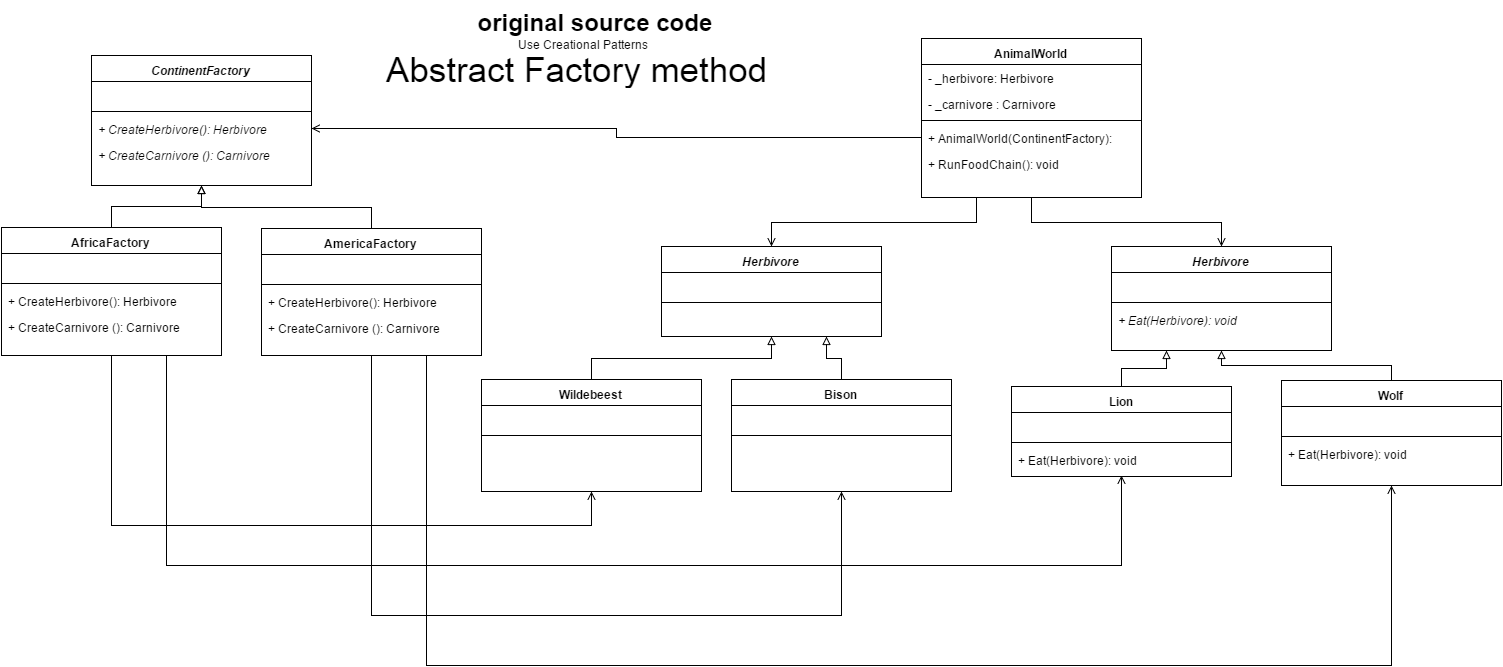

The diagram above was exported from draw.io. Its source (the exported page's mxGraphModel, read from the mxfile embedded in the PNG):
<mxGraphModel dx="880" dy="494" grid="1" gridSize="10" guides="1" tooltips="1" connect="1" fold="1" page="1" pageScale="1" pageWidth="826" pageHeight="1169" background="#ffffff" math="0">
  <root>
    <mxCell id="0" />
    <mxCell id="1" parent="0" />
    <mxCell id="2" value="&lt;span&gt;&lt;i&gt;Herbivore&lt;/i&gt;&lt;/span&gt;&lt;br&gt;" style="swimlane;html=1;fontStyle=1;align=center;verticalAlign=top;childLayout=stackLayout;horizontal=1;startSize=26;horizontalStack=0;resizeParent=1;resizeLast=0;collapsible=1;marginBottom=0;swimlaneFillColor=#ffffff;" parent="1" vertex="1">
      <mxGeometry x="720" y="281" width="220" height="90" as="geometry" />
    </mxCell>
    <mxCell id="3" value="&amp;nbsp;&amp;nbsp;" style="text;html=1;strokeColor=none;fillColor=none;align=left;verticalAlign=top;spacingLeft=4;spacingRight=4;whiteSpace=wrap;overflow=hidden;rotatable=0;points=[[0,0.5],[1,0.5]];portConstraint=eastwest;" parent="2" vertex="1">
      <mxGeometry y="26" width="220" height="26" as="geometry" />
    </mxCell>
    <mxCell id="4" value="" style="line;html=1;strokeWidth=1;fillColor=none;align=left;verticalAlign=middle;spacingTop=-1;spacingLeft=3;spacingRight=3;rotatable=0;labelPosition=right;points=[];portConstraint=eastwest;" parent="2" vertex="1">
      <mxGeometry y="52" width="220" height="8" as="geometry" />
    </mxCell>
    <mxCell id="8" value="&lt;span&gt;AfricaFactory&lt;/span&gt;&lt;br&gt;" style="swimlane;html=1;fontStyle=1;align=center;verticalAlign=top;childLayout=stackLayout;horizontal=1;startSize=26;horizontalStack=0;resizeParent=1;resizeLast=0;collapsible=1;marginBottom=0;swimlaneFillColor=#ffffff;" parent="1" vertex="1">
      <mxGeometry x="60" y="262" width="220" height="128" as="geometry">
        <mxRectangle x="100" y="223" width="130" height="26" as="alternateBounds" />
      </mxGeometry>
    </mxCell>
    <mxCell id="9" value="&amp;nbsp;&amp;nbsp;" style="text;html=1;strokeColor=none;fillColor=none;align=left;verticalAlign=top;spacingLeft=4;spacingRight=4;whiteSpace=wrap;overflow=hidden;rotatable=0;points=[[0,0.5],[1,0.5]];portConstraint=eastwest;" parent="8" vertex="1">
      <mxGeometry y="26" width="220" height="26" as="geometry" />
    </mxCell>
    <mxCell id="10" value="" style="line;html=1;strokeWidth=1;fillColor=none;align=left;verticalAlign=middle;spacingTop=-1;spacingLeft=3;spacingRight=3;rotatable=0;labelPosition=right;points=[];portConstraint=eastwest;" parent="8" vertex="1">
      <mxGeometry y="52" width="220" height="8" as="geometry" />
    </mxCell>
    <mxCell id="11" value="+&amp;nbsp;&lt;span&gt;CreateHerbivore&lt;/span&gt;():&amp;nbsp;&lt;span&gt;Herbivore &lt;/span&gt;" style="text;html=1;strokeColor=none;fillColor=none;align=left;verticalAlign=top;spacingLeft=4;spacingRight=4;whiteSpace=wrap;overflow=hidden;rotatable=0;points=[[0,0.5],[1,0.5]];portConstraint=eastwest;" parent="8" vertex="1">
      <mxGeometry y="60" width="220" height="26" as="geometry" />
    </mxCell>
    <mxCell id="12" value="+&amp;nbsp;&lt;span&gt;Create&lt;/span&gt;&lt;span&gt;Carnivore &lt;/span&gt;():&amp;nbsp;&lt;span&gt;Carnivore &lt;/span&gt;" style="text;html=1;strokeColor=none;fillColor=none;align=left;verticalAlign=top;spacingLeft=4;spacingRight=4;whiteSpace=wrap;overflow=hidden;rotatable=0;points=[[0,0.5],[1,0.5]];portConstraint=eastwest;" parent="8" vertex="1">
      <mxGeometry y="86" width="220" height="26" as="geometry" />
    </mxCell>
    <mxCell id="13" value="&lt;span&gt;AmericaFactory&lt;/span&gt;&lt;br&gt;" style="swimlane;html=1;fontStyle=1;align=center;verticalAlign=top;childLayout=stackLayout;horizontal=1;startSize=26;horizontalStack=0;resizeParent=1;resizeLast=0;collapsible=1;marginBottom=0;swimlaneFillColor=#ffffff;" parent="1" vertex="1">
      <mxGeometry x="320" y="263" width="220" height="127" as="geometry">
        <mxRectangle x="100" y="223" width="130" height="26" as="alternateBounds" />
      </mxGeometry>
    </mxCell>
    <mxCell id="14" value="&amp;nbsp;&amp;nbsp;" style="text;html=1;strokeColor=none;fillColor=none;align=left;verticalAlign=top;spacingLeft=4;spacingRight=4;whiteSpace=wrap;overflow=hidden;rotatable=0;points=[[0,0.5],[1,0.5]];portConstraint=eastwest;" parent="13" vertex="1">
      <mxGeometry y="26" width="220" height="26" as="geometry" />
    </mxCell>
    <mxCell id="15" value="" style="line;html=1;strokeWidth=1;fillColor=none;align=left;verticalAlign=middle;spacingTop=-1;spacingLeft=3;spacingRight=3;rotatable=0;labelPosition=right;points=[];portConstraint=eastwest;" parent="13" vertex="1">
      <mxGeometry y="52" width="220" height="8" as="geometry" />
    </mxCell>
    <mxCell id="16" value="+&amp;nbsp;&lt;span&gt;CreateHerbivore&lt;/span&gt;():&amp;nbsp;&lt;span&gt;Herbivore &lt;/span&gt;" style="text;html=1;strokeColor=none;fillColor=none;align=left;verticalAlign=top;spacingLeft=4;spacingRight=4;whiteSpace=wrap;overflow=hidden;rotatable=0;points=[[0,0.5],[1,0.5]];portConstraint=eastwest;" parent="13" vertex="1">
      <mxGeometry y="60" width="220" height="26" as="geometry" />
    </mxCell>
    <mxCell id="17" value="+&amp;nbsp;&lt;span&gt;Create&lt;/span&gt;&lt;span&gt;Carnivore &lt;/span&gt;():&amp;nbsp;&lt;span&gt;Carnivore &lt;/span&gt;" style="text;html=1;strokeColor=none;fillColor=none;align=left;verticalAlign=top;spacingLeft=4;spacingRight=4;whiteSpace=wrap;overflow=hidden;rotatable=0;points=[[0,0.5],[1,0.5]];portConstraint=eastwest;" parent="13" vertex="1">
      <mxGeometry y="86" width="220" height="26" as="geometry" />
    </mxCell>
    <mxCell id="18" value="&lt;span&gt;&lt;i&gt;ContinentFactory&lt;/i&gt;&lt;/span&gt;" style="swimlane;html=1;fontStyle=1;align=center;verticalAlign=top;childLayout=stackLayout;horizontal=1;startSize=26;horizontalStack=0;resizeParent=1;resizeLast=0;collapsible=1;marginBottom=0;swimlaneFillColor=#ffffff;" parent="1" vertex="1">
      <mxGeometry x="150" y="90" width="220" height="130" as="geometry" />
    </mxCell>
    <mxCell id="19" value="&amp;nbsp;&amp;nbsp;" style="text;html=1;strokeColor=none;fillColor=none;align=left;verticalAlign=top;spacingLeft=4;spacingRight=4;whiteSpace=wrap;overflow=hidden;rotatable=0;points=[[0,0.5],[1,0.5]];portConstraint=eastwest;" parent="18" vertex="1">
      <mxGeometry y="26" width="220" height="26" as="geometry" />
    </mxCell>
    <mxCell id="20" value="" style="line;html=1;strokeWidth=1;fillColor=none;align=left;verticalAlign=middle;spacingTop=-1;spacingLeft=3;spacingRight=3;rotatable=0;labelPosition=right;points=[];portConstraint=eastwest;" parent="18" vertex="1">
      <mxGeometry y="52" width="220" height="8" as="geometry" />
    </mxCell>
    <mxCell id="21" value="&lt;i&gt;+&amp;nbsp;&lt;span&gt;CreateHerbivore&lt;/span&gt;():&amp;nbsp;&lt;span&gt;Herbivore &lt;/span&gt;&lt;/i&gt;" style="text;html=1;strokeColor=none;fillColor=none;align=left;verticalAlign=top;spacingLeft=4;spacingRight=4;whiteSpace=wrap;overflow=hidden;rotatable=0;points=[[0,0.5],[1,0.5]];portConstraint=eastwest;" parent="18" vertex="1">
      <mxGeometry y="60" width="220" height="26" as="geometry" />
    </mxCell>
    <mxCell id="22" value="&lt;i&gt;+&amp;nbsp;&lt;span&gt;Create&lt;/span&gt;&lt;span&gt;Carnivore &lt;/span&gt;():&amp;nbsp;&lt;span&gt;Carnivore &lt;/span&gt;&lt;/i&gt;" style="text;html=1;strokeColor=none;fillColor=none;align=left;verticalAlign=top;spacingLeft=4;spacingRight=4;whiteSpace=wrap;overflow=hidden;rotatable=0;points=[[0,0.5],[1,0.5]];portConstraint=eastwest;" parent="18" vertex="1">
      <mxGeometry y="86" width="220" height="26" as="geometry" />
    </mxCell>
    <mxCell id="23" value="&lt;span&gt;&lt;i&gt;Herbivore&lt;/i&gt;&lt;/span&gt;&lt;br&gt;" style="swimlane;html=1;fontStyle=1;align=center;verticalAlign=top;childLayout=stackLayout;horizontal=1;startSize=26;horizontalStack=0;resizeParent=1;resizeLast=0;collapsible=1;marginBottom=0;swimlaneFillColor=#ffffff;" parent="1" vertex="1">
      <mxGeometry x="1170" y="281" width="220" height="104" as="geometry" />
    </mxCell>
    <mxCell id="24" value="&amp;nbsp;&amp;nbsp;" style="text;html=1;strokeColor=none;fillColor=none;align=left;verticalAlign=top;spacingLeft=4;spacingRight=4;whiteSpace=wrap;overflow=hidden;rotatable=0;points=[[0,0.5],[1,0.5]];portConstraint=eastwest;" parent="23" vertex="1">
      <mxGeometry y="26" width="220" height="26" as="geometry" />
    </mxCell>
    <mxCell id="25" value="" style="line;html=1;strokeWidth=1;fillColor=none;align=left;verticalAlign=middle;spacingTop=-1;spacingLeft=3;spacingRight=3;rotatable=0;labelPosition=right;points=[];portConstraint=eastwest;" parent="23" vertex="1">
      <mxGeometry y="52" width="220" height="8" as="geometry" />
    </mxCell>
    <mxCell id="26" value="&lt;i&gt;+&amp;nbsp;&lt;span&gt;Eat&lt;/span&gt;(&lt;span&gt;Herbivore&lt;/span&gt;):&amp;nbsp;&lt;span&gt;void&lt;/span&gt;&lt;/i&gt;" style="text;html=1;strokeColor=none;fillColor=none;align=left;verticalAlign=top;spacingLeft=4;spacingRight=4;whiteSpace=wrap;overflow=hidden;rotatable=0;points=[[0,0.5],[1,0.5]];portConstraint=eastwest;" parent="23" vertex="1">
      <mxGeometry y="60" width="220" height="26" as="geometry" />
    </mxCell>
    <mxCell id="27" value="&lt;span&gt;Wildebeest&lt;/span&gt;&lt;br&gt;" style="swimlane;html=1;fontStyle=1;align=center;verticalAlign=top;childLayout=stackLayout;horizontal=1;startSize=26;horizontalStack=0;resizeParent=1;resizeLast=0;collapsible=1;marginBottom=0;swimlaneFillColor=#ffffff;" parent="1" vertex="1">
      <mxGeometry x="540" y="414" width="220" height="112" as="geometry">
        <mxRectangle x="100" y="223" width="130" height="26" as="alternateBounds" />
      </mxGeometry>
    </mxCell>
    <mxCell id="28" value="&amp;nbsp;&amp;nbsp;" style="text;html=1;strokeColor=none;fillColor=none;align=left;verticalAlign=top;spacingLeft=4;spacingRight=4;whiteSpace=wrap;overflow=hidden;rotatable=0;points=[[0,0.5],[1,0.5]];portConstraint=eastwest;" parent="27" vertex="1">
      <mxGeometry y="26" width="220" height="26" as="geometry" />
    </mxCell>
    <mxCell id="29" value="" style="line;html=1;strokeWidth=1;fillColor=none;align=left;verticalAlign=middle;spacingTop=-1;spacingLeft=3;spacingRight=3;rotatable=0;labelPosition=right;points=[];portConstraint=eastwest;" parent="27" vertex="1">
      <mxGeometry y="52" width="220" height="8" as="geometry" />
    </mxCell>
    <mxCell id="32" value="&lt;span&gt;Lion&lt;/span&gt;&lt;br&gt;" style="swimlane;html=1;fontStyle=1;align=center;verticalAlign=top;childLayout=stackLayout;horizontal=1;startSize=26;horizontalStack=0;resizeParent=1;resizeLast=0;collapsible=1;marginBottom=0;swimlaneFillColor=#ffffff;" parent="1" vertex="1">
      <mxGeometry x="1070" y="421" width="220" height="90" as="geometry" />
    </mxCell>
    <mxCell id="33" value="&amp;nbsp;&amp;nbsp;" style="text;html=1;strokeColor=none;fillColor=none;align=left;verticalAlign=top;spacingLeft=4;spacingRight=4;whiteSpace=wrap;overflow=hidden;rotatable=0;points=[[0,0.5],[1,0.5]];portConstraint=eastwest;" parent="32" vertex="1">
      <mxGeometry y="26" width="220" height="26" as="geometry" />
    </mxCell>
    <mxCell id="34" value="" style="line;html=1;strokeWidth=1;fillColor=none;align=left;verticalAlign=middle;spacingTop=-1;spacingLeft=3;spacingRight=3;rotatable=0;labelPosition=right;points=[];portConstraint=eastwest;" parent="32" vertex="1">
      <mxGeometry y="52" width="220" height="8" as="geometry" />
    </mxCell>
    <mxCell id="35" value="+&amp;nbsp;Eat(Herbivore):&amp;nbsp;void" style="text;html=1;strokeColor=none;fillColor=none;align=left;verticalAlign=top;spacingLeft=4;spacingRight=4;whiteSpace=wrap;overflow=hidden;rotatable=0;points=[[0,0.5],[1,0.5]];portConstraint=eastwest;" parent="32" vertex="1">
      <mxGeometry y="60" width="220" height="26" as="geometry" />
    </mxCell>
    <mxCell id="36" value="&lt;span&gt;Bison&lt;/span&gt;&lt;br&gt;" style="swimlane;html=1;fontStyle=1;align=center;verticalAlign=top;childLayout=stackLayout;horizontal=1;startSize=26;horizontalStack=0;resizeParent=1;resizeLast=0;collapsible=1;marginBottom=0;swimlaneFillColor=#ffffff;" parent="1" vertex="1">
      <mxGeometry x="790" y="414" width="220" height="112" as="geometry">
        <mxRectangle x="100" y="223" width="130" height="26" as="alternateBounds" />
      </mxGeometry>
    </mxCell>
    <mxCell id="37" value="&amp;nbsp;&amp;nbsp;" style="text;html=1;strokeColor=none;fillColor=none;align=left;verticalAlign=top;spacingLeft=4;spacingRight=4;whiteSpace=wrap;overflow=hidden;rotatable=0;points=[[0,0.5],[1,0.5]];portConstraint=eastwest;" parent="36" vertex="1">
      <mxGeometry y="26" width="220" height="26" as="geometry" />
    </mxCell>
    <mxCell id="38" value="" style="line;html=1;strokeWidth=1;fillColor=none;align=left;verticalAlign=middle;spacingTop=-1;spacingLeft=3;spacingRight=3;rotatable=0;labelPosition=right;points=[];portConstraint=eastwest;" parent="36" vertex="1">
      <mxGeometry y="52" width="220" height="8" as="geometry" />
    </mxCell>
    <mxCell id="42" value="&lt;span&gt;Wolf&lt;/span&gt;&lt;br&gt;" style="swimlane;html=1;fontStyle=1;align=center;verticalAlign=top;childLayout=stackLayout;horizontal=1;startSize=26;horizontalStack=0;resizeParent=1;resizeLast=0;collapsible=1;marginBottom=0;swimlaneFillColor=#ffffff;" parent="1" vertex="1">
      <mxGeometry x="1340" y="415" width="220" height="105" as="geometry" />
    </mxCell>
    <mxCell id="43" value="&amp;nbsp;&amp;nbsp;" style="text;html=1;strokeColor=none;fillColor=none;align=left;verticalAlign=top;spacingLeft=4;spacingRight=4;whiteSpace=wrap;overflow=hidden;rotatable=0;points=[[0,0.5],[1,0.5]];portConstraint=eastwest;" parent="42" vertex="1">
      <mxGeometry y="26" width="220" height="26" as="geometry" />
    </mxCell>
    <mxCell id="44" value="" style="line;html=1;strokeWidth=1;fillColor=none;align=left;verticalAlign=middle;spacingTop=-1;spacingLeft=3;spacingRight=3;rotatable=0;labelPosition=right;points=[];portConstraint=eastwest;" parent="42" vertex="1">
      <mxGeometry y="52" width="220" height="8" as="geometry" />
    </mxCell>
    <mxCell id="45" value="+&amp;nbsp;Eat(Herbivore):&amp;nbsp;void" style="text;html=1;strokeColor=none;fillColor=none;align=left;verticalAlign=top;spacingLeft=4;spacingRight=4;whiteSpace=wrap;overflow=hidden;rotatable=0;points=[[0,0.5],[1,0.5]];portConstraint=eastwest;" parent="42" vertex="1">
      <mxGeometry y="60" width="220" height="26" as="geometry" />
    </mxCell>
    <mxCell id="46" value="&lt;span&gt;AnimalWorld&lt;/span&gt;&lt;br&gt;" style="swimlane;html=1;fontStyle=1;align=center;verticalAlign=top;childLayout=stackLayout;horizontal=1;startSize=26;horizontalStack=0;resizeParent=1;resizeLast=0;collapsible=1;marginBottom=0;swimlaneFillColor=#ffffff;" parent="1" vertex="1">
      <mxGeometry x="980" y="73" width="220" height="159" as="geometry" />
    </mxCell>
    <mxCell id="51" value="-&amp;nbsp;&lt;span&gt;_herbivore&lt;/span&gt;:&amp;nbsp;&lt;span&gt;Herbivore &lt;/span&gt;" style="text;html=1;strokeColor=none;fillColor=none;align=left;verticalAlign=top;spacingLeft=4;spacingRight=4;whiteSpace=wrap;overflow=hidden;rotatable=0;points=[[0,0.5],[1,0.5]];portConstraint=eastwest;" parent="46" vertex="1">
      <mxGeometry y="26" width="220" height="26" as="geometry" />
    </mxCell>
    <mxCell id="50" value="&lt;span&gt;-&amp;nbsp;&lt;/span&gt;&lt;span&gt;_c&lt;/span&gt;&lt;span&gt;arnivore &lt;/span&gt;&lt;span&gt;:&amp;nbsp;&lt;/span&gt;&lt;span&gt;Carnivore &lt;/span&gt;" style="text;html=1;strokeColor=none;fillColor=none;align=left;verticalAlign=top;spacingLeft=4;spacingRight=4;whiteSpace=wrap;overflow=hidden;rotatable=0;points=[[0,0.5],[1,0.5]];portConstraint=eastwest;" parent="46" vertex="1">
      <mxGeometry y="52" width="220" height="26" as="geometry" />
    </mxCell>
    <mxCell id="48" value="" style="line;html=1;strokeWidth=1;fillColor=none;align=left;verticalAlign=middle;spacingTop=-1;spacingLeft=3;spacingRight=3;rotatable=0;labelPosition=right;points=[];portConstraint=eastwest;" parent="46" vertex="1">
      <mxGeometry y="78" width="220" height="8" as="geometry" />
    </mxCell>
    <mxCell id="49" value="+&amp;nbsp;&lt;span&gt;AnimalWorld&lt;/span&gt;(&lt;span&gt;ContinentFactory&lt;/span&gt;):&amp;nbsp;" style="text;html=1;strokeColor=none;fillColor=none;align=left;verticalAlign=top;spacingLeft=4;spacingRight=4;whiteSpace=wrap;overflow=hidden;rotatable=0;points=[[0,0.5],[1,0.5]];portConstraint=eastwest;" parent="46" vertex="1">
      <mxGeometry y="86" width="220" height="26" as="geometry" />
    </mxCell>
    <mxCell id="52" value="+&amp;nbsp;&lt;span&gt;RunFoodChain&lt;/span&gt;(): void" style="text;html=1;strokeColor=none;fillColor=none;align=left;verticalAlign=top;spacingLeft=4;spacingRight=4;whiteSpace=wrap;overflow=hidden;rotatable=0;points=[[0,0.5],[1,0.5]];portConstraint=eastwest;" parent="46" vertex="1">
      <mxGeometry y="112" width="220" height="26" as="geometry" />
    </mxCell>
    <mxCell id="63" style="edgeStyle=orthogonalEdgeStyle;rounded=0;html=1;exitX=0.5;exitY=0;startArrow=none;startFill=0;endArrow=block;endFill=0;" parent="1" source="8" edge="1">
      <mxGeometry relative="1" as="geometry">
        <mxPoint x="260" y="220" as="targetPoint" />
      </mxGeometry>
    </mxCell>
    <mxCell id="64" style="edgeStyle=orthogonalEdgeStyle;rounded=0;html=1;exitX=0.5;exitY=0;entryX=0.5;entryY=1;startArrow=none;startFill=0;endArrow=block;endFill=0;" parent="1" source="13" target="18" edge="1">
      <mxGeometry relative="1" as="geometry">
        <Array as="points">
          <mxPoint x="430" y="242" />
          <mxPoint x="260" y="242" />
        </Array>
      </mxGeometry>
    </mxCell>
    <mxCell id="65" value="&lt;b&gt;&lt;font style=&quot;font-size: 24px&quot;&gt;original source code&lt;/font&gt;&lt;/b&gt;" style="text;html=1;" parent="1" vertex="1">
      <mxGeometry x="534" y="36" width="240" height="49" as="geometry" />
    </mxCell>
    <mxCell id="68" value="Use Creational Patterns" style="text;html=1;" parent="1" vertex="1">
      <mxGeometry x="574" y="65" width="170" height="30" as="geometry" />
    </mxCell>
    <mxCell id="79" value="&lt;font style=&quot;font-size: 35px&quot;&gt;Abstract Factory method&lt;/font&gt;" style="text;html=1;strokeColor=none;fillColor=none;align=center;verticalAlign=middle;whiteSpace=wrap;overflow=hidden;" parent="1" vertex="1">
      <mxGeometry x="380" y="79" width="510" height="43" as="geometry" />
    </mxCell>
    <mxCell id="90" style="edgeStyle=orthogonalEdgeStyle;rounded=0;html=1;exitX=0.5;exitY=0;entryX=0.5;entryY=1;startArrow=none;startFill=0;endArrow=block;endFill=0;" parent="1" source="27" target="2" edge="1">
      <mxGeometry relative="1" as="geometry" />
    </mxCell>
    <mxCell id="91" style="edgeStyle=orthogonalEdgeStyle;rounded=0;html=1;exitX=0.5;exitY=0;entryX=0.75;entryY=1;startArrow=none;startFill=0;endArrow=block;endFill=0;" parent="1" source="36" target="2" edge="1">
      <mxGeometry relative="1" as="geometry" />
    </mxCell>
    <mxCell id="92" style="edgeStyle=orthogonalEdgeStyle;rounded=0;html=1;exitX=0.5;exitY=0;entryX=0.25;entryY=1;startArrow=none;startFill=0;endArrow=block;endFill=0;" parent="1" source="32" target="23" edge="1">
      <mxGeometry relative="1" as="geometry" />
    </mxCell>
    <mxCell id="93" style="edgeStyle=orthogonalEdgeStyle;rounded=0;html=1;exitX=0.5;exitY=0;entryX=0.5;entryY=1;startArrow=none;startFill=0;endArrow=block;endFill=0;" parent="1" source="42" target="23" edge="1">
      <mxGeometry relative="1" as="geometry" />
    </mxCell>
    <mxCell id="94" style="edgeStyle=orthogonalEdgeStyle;rounded=0;html=1;exitX=0.5;exitY=1;entryX=0.5;entryY=1;startArrow=none;startFill=0;endArrow=open;endFill=1;" parent="1" source="8" target="27" edge="1">
      <mxGeometry relative="1" as="geometry">
        <Array as="points">
          <mxPoint x="170" y="560" />
          <mxPoint x="650" y="560" />
        </Array>
      </mxGeometry>
    </mxCell>
    <mxCell id="95" style="edgeStyle=orthogonalEdgeStyle;rounded=0;html=1;exitX=0.75;exitY=1;startArrow=none;startFill=0;endArrow=open;endFill=1;" parent="1" source="8" edge="1">
      <mxGeometry relative="1" as="geometry">
        <mxPoint x="1180" y="510" as="targetPoint" />
        <Array as="points">
          <mxPoint x="224" y="600" />
          <mxPoint x="1180" y="600" />
        </Array>
      </mxGeometry>
    </mxCell>
    <mxCell id="96" style="edgeStyle=orthogonalEdgeStyle;rounded=0;html=1;exitX=0.5;exitY=1;entryX=0.5;entryY=1;startArrow=none;startFill=0;endArrow=open;endFill=1;" parent="1" source="13" target="36" edge="1">
      <mxGeometry relative="1" as="geometry">
        <Array as="points">
          <mxPoint x="430" y="650" />
          <mxPoint x="900" y="650" />
        </Array>
      </mxGeometry>
    </mxCell>
    <mxCell id="99" style="edgeStyle=orthogonalEdgeStyle;rounded=0;html=1;exitX=0.75;exitY=1;entryX=0.5;entryY=1;startArrow=none;startFill=0;endArrow=open;endFill=1;" parent="1" source="13" target="42" edge="1">
      <mxGeometry relative="1" as="geometry">
        <Array as="points">
          <mxPoint x="484" y="700" />
          <mxPoint x="1450" y="700" />
        </Array>
      </mxGeometry>
    </mxCell>
    <mxCell id="100" style="edgeStyle=orthogonalEdgeStyle;rounded=0;html=1;exitX=0.5;exitY=1;entryX=0.5;entryY=0;startArrow=none;startFill=0;endArrow=open;endFill=1;" parent="1" source="46" target="23" edge="1">
      <mxGeometry relative="1" as="geometry" />
    </mxCell>
    <mxCell id="101" style="edgeStyle=orthogonalEdgeStyle;rounded=0;html=1;exitX=0.25;exitY=1;entryX=0.5;entryY=0;startArrow=none;startFill=0;endArrow=open;endFill=1;" parent="1" source="46" target="2" edge="1">
      <mxGeometry relative="1" as="geometry" />
    </mxCell>
    <mxCell id="102" style="edgeStyle=orthogonalEdgeStyle;rounded=0;html=1;exitX=0;exitY=0.5;entryX=1;entryY=0.5;endArrow=open;endFill=1;" edge="1" parent="1" source="49" target="21">
      <mxGeometry relative="1" as="geometry" />
    </mxCell>
  </root>
</mxGraphModel>